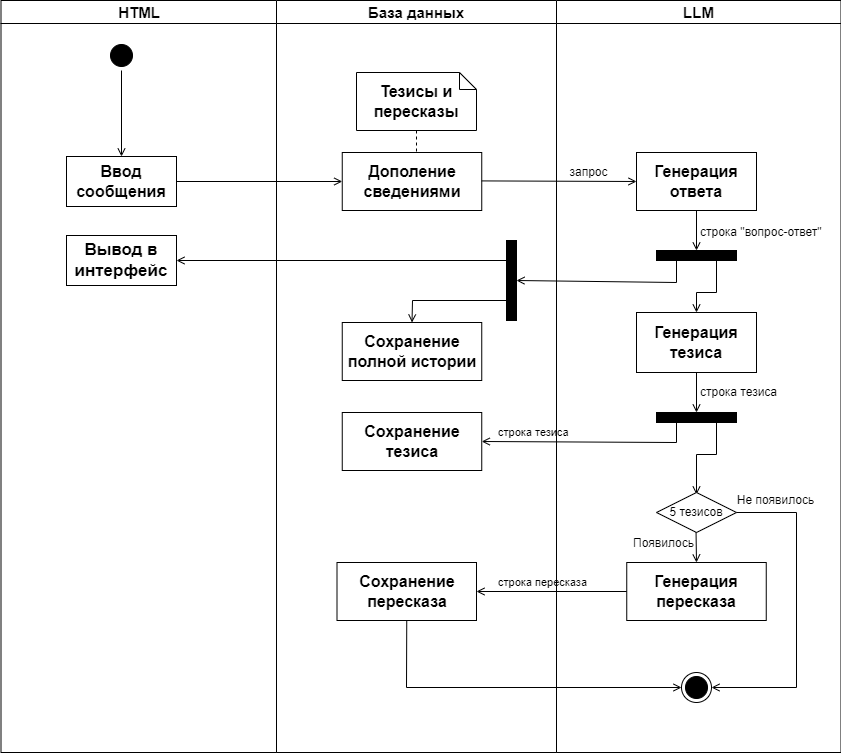

The diagram above was exported from draw.io. Its source (the exported page's mxGraphModel, read from the mxfile embedded in the PNG):
<mxGraphModel dx="989" dy="568" grid="1" gridSize="10" guides="1" tooltips="1" connect="1" arrows="1" fold="1" page="1" pageScale="1" pageWidth="1169" pageHeight="826" background="none" math="0" shadow="0">
  <root>
    <mxCell id="0" />
    <mxCell id="1" parent="0" />
    <mxCell id="2" value="HTML" style="swimlane;whiteSpace=wrap;fontSize=15;" parent="1" vertex="1">
      <mxGeometry x="164.5" y="128" width="275.5" height="752" as="geometry" />
    </mxCell>
    <mxCell id="5" value="" style="ellipse;shape=startState;fillColor=#000000;strokeColor=#000000;" parent="2" vertex="1">
      <mxGeometry x="105.5" y="40" width="30" height="30" as="geometry" />
    </mxCell>
    <mxCell id="ImcTWaIwQfZC0vYw2Tqt-46" value="&lt;b style=&quot;font-size: 17px;&quot;&gt;&lt;font style=&quot;font-size: 17px;&quot;&gt;Вывод в&lt;/font&gt;&lt;/b&gt;&lt;div style=&quot;font-size: 17px;&quot;&gt;&lt;b style=&quot;&quot;&gt;&lt;font style=&quot;font-size: 17px;&quot;&gt;интерфейс&lt;/font&gt;&lt;/b&gt;&lt;/div&gt;" style="html=1;whiteSpace=wrap;" parent="2" vertex="1">
      <mxGeometry x="65.5" y="235" width="110" height="50" as="geometry" />
    </mxCell>
    <mxCell id="3" value="База данных" style="swimlane;whiteSpace=wrap;fontSize=15;" parent="1" vertex="1">
      <mxGeometry x="440" y="128" width="280" height="752" as="geometry" />
    </mxCell>
    <mxCell id="alUuSmBBTCoD7TKp6pha-49" value="&lt;font style=&quot;font-size: 16px;&quot;&gt;&lt;b style=&quot;&quot;&gt;Ввод&lt;/b&gt;&lt;/font&gt;&lt;div style=&quot;font-size: 16px;&quot;&gt;&lt;font style=&quot;font-size: 16px;&quot;&gt;&lt;b style=&quot;&quot;&gt;сообщения&lt;/b&gt;&lt;/font&gt;&lt;/div&gt;" style="html=1;whiteSpace=wrap;" parent="3" vertex="1">
      <mxGeometry x="-210" y="156" width="110" height="50" as="geometry" />
    </mxCell>
    <mxCell id="ImcTWaIwQfZC0vYw2Tqt-39" value="&lt;b style=&quot;font-size: 16px;&quot;&gt;&lt;font style=&quot;font-size: 16px;&quot;&gt;Дополение&lt;/font&gt;&lt;/b&gt;&lt;div style=&quot;font-size: 16px;&quot;&gt;&lt;b style=&quot;&quot;&gt;&lt;font style=&quot;font-size: 16px;&quot;&gt;сведениями&lt;/font&gt;&lt;/b&gt;&lt;/div&gt;" style="html=1;whiteSpace=wrap;" parent="3" vertex="1">
      <mxGeometry x="65.75" y="152" width="139.5" height="58" as="geometry" />
    </mxCell>
    <mxCell id="alUuSmBBTCoD7TKp6pha-56" value="" style="endArrow=open;html=1;rounded=0;endFill=0;exitX=1;exitY=0.5;exitDx=0;exitDy=0;entryX=0;entryY=0.5;entryDx=0;entryDy=0;" parent="3" source="alUuSmBBTCoD7TKp6pha-49" target="ImcTWaIwQfZC0vYw2Tqt-39" edge="1">
      <mxGeometry width="50" height="50" relative="1" as="geometry">
        <mxPoint x="-155" y="128" as="sourcePoint" />
        <mxPoint x="-154" y="170" as="targetPoint" />
        <Array as="points" />
      </mxGeometry>
    </mxCell>
    <mxCell id="31" value="Тезисы и&#10;пересказы" style="shape=note;whiteSpace=wrap;size=17;fontStyle=1;fontSize=16;" parent="3" vertex="1">
      <mxGeometry x="80" y="72" width="120" height="58" as="geometry" />
    </mxCell>
    <mxCell id="alUuSmBBTCoD7TKp6pha-82" value="" style="endArrow=none;dashed=1;html=1;rounded=0;exitX=0.5;exitY=1;exitDx=0;exitDy=0;exitPerimeter=0;" parent="3" source="31" edge="1">
      <mxGeometry width="50" height="50" relative="1" as="geometry">
        <mxPoint x="-190" y="346" as="sourcePoint" />
        <mxPoint x="140" y="152" as="targetPoint" />
      </mxGeometry>
    </mxCell>
    <mxCell id="ImcTWaIwQfZC0vYw2Tqt-41" value="" style="endArrow=open;html=1;rounded=0;endFill=0;exitX=1;exitY=0.5;exitDx=0;exitDy=0;entryX=0;entryY=0.5;entryDx=0;entryDy=0;" parent="3" target="ImcTWaIwQfZC0vYw2Tqt-40" edge="1">
      <mxGeometry width="50" height="50" relative="1" as="geometry">
        <mxPoint x="205.25" y="180.41000000000003" as="sourcePoint" />
        <mxPoint x="371.25" y="180.41000000000003" as="targetPoint" />
        <Array as="points" />
      </mxGeometry>
    </mxCell>
    <mxCell id="ImcTWaIwQfZC0vYw2Tqt-42" value="&lt;font style=&quot;font-size: 12px;&quot;&gt;запрос&lt;/font&gt;" style="edgeLabel;html=1;align=center;verticalAlign=middle;resizable=0;points=[];" parent="ImcTWaIwQfZC0vYw2Tqt-41" vertex="1" connectable="0">
      <mxGeometry x="-0.5741" y="-2" relative="1" as="geometry">
        <mxPoint x="73" y="-11" as="offset" />
      </mxGeometry>
    </mxCell>
    <mxCell id="ImcTWaIwQfZC0vYw2Tqt-54" value="&lt;b style=&quot;font-size: 16px;&quot;&gt;&lt;font style=&quot;font-size: 16px;&quot;&gt;Сохранение&lt;/font&gt;&lt;/b&gt;&lt;div style=&quot;font-size: 16px;&quot;&gt;&lt;b style=&quot;&quot;&gt;&lt;font style=&quot;font-size: 16px;&quot;&gt;тезиса&lt;/font&gt;&lt;/b&gt;&lt;/div&gt;" style="html=1;whiteSpace=wrap;" parent="3" vertex="1">
      <mxGeometry x="65.75" y="412" width="139.5" height="58" as="geometry" />
    </mxCell>
    <mxCell id="ImcTWaIwQfZC0vYw2Tqt-61" value="&lt;b style=&quot;font-size: 16px;&quot;&gt;&lt;font style=&quot;font-size: 16px;&quot;&gt;Сохранение&lt;/font&gt;&lt;/b&gt;&lt;div style=&quot;font-size: 16px;&quot;&gt;&lt;b style=&quot;&quot;&gt;&lt;font style=&quot;font-size: 16px;&quot;&gt;пересказа&lt;/font&gt;&lt;/b&gt;&lt;/div&gt;" style="html=1;whiteSpace=wrap;" parent="3" vertex="1">
      <mxGeometry x="60.5" y="562" width="139.5" height="58" as="geometry" />
    </mxCell>
    <mxCell id="tlTu2zHDmLbYWTdFex8t-42" value="" style="whiteSpace=wrap;html=1;rounded=0;shadow=0;comic=0;labelBackgroundColor=none;strokeWidth=1;fillColor=#000000;fontFamily=Verdana;fontSize=12;align=center;rotation=0;" parent="3" vertex="1">
      <mxGeometry x="230" y="240" width="10" height="80" as="geometry" />
    </mxCell>
    <mxCell id="tlTu2zHDmLbYWTdFex8t-44" value="&lt;b style=&quot;font-size: 16px;&quot;&gt;&lt;font style=&quot;font-size: 16px;&quot;&gt;Сохранение&lt;/font&gt;&lt;/b&gt;&lt;div style=&quot;font-size: 16px;&quot;&gt;&lt;font style=&quot;font-size: 16px;&quot;&gt;&lt;b style=&quot;&quot;&gt;полной&amp;nbsp;&lt;/b&gt;&lt;b style=&quot;background-color: initial;&quot;&gt;истории&lt;/b&gt;&lt;/font&gt;&lt;/div&gt;" style="html=1;whiteSpace=wrap;" parent="3" vertex="1">
      <mxGeometry x="65.75" y="322" width="139.5" height="58" as="geometry" />
    </mxCell>
    <mxCell id="tlTu2zHDmLbYWTdFex8t-45" value="" style="endArrow=open;html=1;rounded=0;endFill=0;exitX=0;exitY=0.75;exitDx=0;exitDy=0;entryX=0.5;entryY=0;entryDx=0;entryDy=0;" parent="3" source="tlTu2zHDmLbYWTdFex8t-42" target="tlTu2zHDmLbYWTdFex8t-44" edge="1">
      <mxGeometry width="50" height="50" relative="1" as="geometry">
        <mxPoint x="200" y="312" as="sourcePoint" />
        <mxPoint x="-130" y="312" as="targetPoint" />
        <Array as="points">
          <mxPoint x="136" y="300" />
        </Array>
      </mxGeometry>
    </mxCell>
    <mxCell id="MVp23llMQvVL8Bw_Bt4D-38" value="строка пересказа" style="edgeLabel;html=1;align=left;verticalAlign=middle;resizable=0;points=[];" parent="3" vertex="1" connectable="0">
      <mxGeometry x="220.0021350133136" y="581.9958003818047" as="geometry" />
    </mxCell>
    <mxCell id="zQLqX8EVv291nF-gcKG6-38" value="строка тезиса" style="edgeLabel;html=1;align=left;verticalAlign=middle;resizable=0;points=[];" parent="3" vertex="1" connectable="0">
      <mxGeometry x="220.0021350133136" y="431.99580038180466" as="geometry" />
    </mxCell>
    <mxCell id="4" value="LLM" style="swimlane;whiteSpace=wrap;startSize=23;fontSize=15;" parent="1" vertex="1">
      <mxGeometry x="720" y="128" width="284.5" height="752" as="geometry" />
    </mxCell>
    <mxCell id="ImcTWaIwQfZC0vYw2Tqt-40" value="&lt;b style=&quot;font-size: 16px;&quot;&gt;&lt;font style=&quot;font-size: 16px;&quot;&gt;Генерация&lt;/font&gt;&lt;/b&gt;&lt;div style=&quot;font-size: 16px;&quot;&gt;&lt;b style=&quot;&quot;&gt;&lt;font style=&quot;font-size: 16px;&quot;&gt;ответа&lt;/font&gt;&lt;/b&gt;&lt;/div&gt;" style="html=1;whiteSpace=wrap;" parent="4" vertex="1">
      <mxGeometry x="80" y="152" width="120" height="58" as="geometry" />
    </mxCell>
    <mxCell id="ImcTWaIwQfZC0vYw2Tqt-44" value="" style="endArrow=open;html=1;rounded=0;endFill=0;exitX=0.5;exitY=1;exitDx=0;exitDy=0;entryX=0.5;entryY=0;entryDx=0;entryDy=0;" parent="4" target="ImcTWaIwQfZC0vYw2Tqt-43" edge="1">
      <mxGeometry width="50" height="50" relative="1" as="geometry">
        <mxPoint x="140" y="210" as="sourcePoint" />
        <mxPoint x="140" y="272" as="targetPoint" />
        <Array as="points" />
      </mxGeometry>
    </mxCell>
    <mxCell id="ImcTWaIwQfZC0vYw2Tqt-43" value="" style="whiteSpace=wrap;html=1;rounded=0;shadow=0;comic=0;labelBackgroundColor=none;strokeWidth=1;fillColor=#000000;fontFamily=Verdana;fontSize=12;align=center;rotation=0;" parent="4" vertex="1">
      <mxGeometry x="100" y="250" width="80" height="10" as="geometry" />
    </mxCell>
    <mxCell id="ImcTWaIwQfZC0vYw2Tqt-45" value="&lt;font style=&quot;font-size: 12px;&quot;&gt;строка &quot;вопрос-ответ&quot;&lt;/font&gt;" style="edgeLabel;html=1;align=left;verticalAlign=middle;resizable=0;points=[];" parent="4" vertex="1" connectable="0">
      <mxGeometry x="142.2521350133136" y="231.9958003818046" as="geometry" />
    </mxCell>
    <mxCell id="ImcTWaIwQfZC0vYw2Tqt-49" value="" style="endArrow=open;html=1;rounded=0;endFill=0;exitX=0.75;exitY=1;exitDx=0;exitDy=0;entryX=0.5;entryY=0;entryDx=0;entryDy=0;" parent="4" source="ImcTWaIwQfZC0vYw2Tqt-43" target="ImcTWaIwQfZC0vYw2Tqt-48" edge="1">
      <mxGeometry width="50" height="50" relative="1" as="geometry">
        <mxPoint x="190" y="270" as="sourcePoint" />
        <mxPoint x="190" y="332" as="targetPoint" />
        <Array as="points">
          <mxPoint x="160" y="292" />
          <mxPoint x="140" y="292" />
        </Array>
      </mxGeometry>
    </mxCell>
    <mxCell id="ImcTWaIwQfZC0vYw2Tqt-48" value="&lt;b style=&quot;font-size: 16px;&quot;&gt;&lt;font style=&quot;font-size: 16px;&quot;&gt;Генерация&lt;/font&gt;&lt;/b&gt;&lt;div style=&quot;font-size: 16px;&quot;&gt;&lt;b style=&quot;&quot;&gt;&lt;font style=&quot;font-size: 16px;&quot;&gt;тезиса&lt;/font&gt;&lt;/b&gt;&lt;/div&gt;" style="html=1;whiteSpace=wrap;" parent="4" vertex="1">
      <mxGeometry x="80" y="312" width="120" height="60" as="geometry" />
    </mxCell>
    <mxCell id="ImcTWaIwQfZC0vYw2Tqt-50" value="" style="whiteSpace=wrap;html=1;rounded=0;shadow=0;comic=0;labelBackgroundColor=none;strokeWidth=1;fillColor=#000000;fontFamily=Verdana;fontSize=12;align=center;rotation=0;" parent="4" vertex="1">
      <mxGeometry x="100" y="412" width="80" height="10" as="geometry" />
    </mxCell>
    <mxCell id="ImcTWaIwQfZC0vYw2Tqt-51" value="" style="endArrow=open;html=1;rounded=0;endFill=0;entryX=0.5;entryY=0;entryDx=0;entryDy=0;" parent="4" target="ImcTWaIwQfZC0vYw2Tqt-50" edge="1">
      <mxGeometry width="50" height="50" relative="1" as="geometry">
        <mxPoint x="140" y="372" as="sourcePoint" />
        <mxPoint x="140" y="424" as="targetPoint" />
        <Array as="points" />
      </mxGeometry>
    </mxCell>
    <mxCell id="ImcTWaIwQfZC0vYw2Tqt-52" value="&lt;font style=&quot;font-size: 12px;&quot;&gt;строка тезиса&lt;/font&gt;" style="edgeLabel;html=1;align=left;verticalAlign=middle;resizable=0;points=[];" parent="4" vertex="1" connectable="0">
      <mxGeometry x="142.2521350133136" y="391.99580038180466" as="geometry" />
    </mxCell>
    <mxCell id="ImcTWaIwQfZC0vYw2Tqt-53" value="" style="endArrow=open;html=1;rounded=0;endFill=0;exitX=0.75;exitY=1;exitDx=0;exitDy=0;entryX=0.5;entryY=0;entryDx=0;entryDy=0;" parent="4" source="ImcTWaIwQfZC0vYw2Tqt-50" edge="1">
      <mxGeometry width="50" height="50" relative="1" as="geometry">
        <mxPoint x="190" y="432" as="sourcePoint" />
        <mxPoint x="140" y="494" as="targetPoint" />
        <Array as="points">
          <mxPoint x="160" y="454" />
          <mxPoint x="140" y="454" />
        </Array>
      </mxGeometry>
    </mxCell>
    <mxCell id="alUuSmBBTCoD7TKp6pha-67" value="5 тезисов" style="rhombus;whiteSpace=wrap;html=1;" parent="4" vertex="1">
      <mxGeometry x="100" y="492" width="80" height="40" as="geometry" />
    </mxCell>
    <mxCell id="ImcTWaIwQfZC0vYw2Tqt-57" value="&lt;b style=&quot;font-size: 16px;&quot;&gt;&lt;font style=&quot;font-size: 16px;&quot;&gt;Генерация&lt;/font&gt;&lt;/b&gt;&lt;div style=&quot;font-size: 16px;&quot;&gt;&lt;b style=&quot;&quot;&gt;&lt;font style=&quot;font-size: 16px;&quot;&gt;пересказа&lt;/font&gt;&lt;/b&gt;&lt;/div&gt;" style="html=1;whiteSpace=wrap;" parent="4" vertex="1">
      <mxGeometry x="70.25" y="562" width="139.5" height="58" as="geometry" />
    </mxCell>
    <mxCell id="ImcTWaIwQfZC0vYw2Tqt-59" value="" style="endArrow=open;html=1;rounded=0;endFill=0;entryX=0.5;entryY=0;entryDx=0;entryDy=0;" parent="4" target="ImcTWaIwQfZC0vYw2Tqt-57" edge="1">
      <mxGeometry width="50" height="50" relative="1" as="geometry">
        <mxPoint x="139.54999999999995" y="532" as="sourcePoint" />
        <mxPoint x="139.54999999999995" y="572" as="targetPoint" />
        <Array as="points" />
      </mxGeometry>
    </mxCell>
    <mxCell id="ImcTWaIwQfZC0vYw2Tqt-60" value="&lt;font style=&quot;font-size: 12px;&quot;&gt;Появилось&lt;/font&gt;" style="edgeLabel;html=1;align=left;verticalAlign=middle;resizable=0;points=[];" parent="4" vertex="1" connectable="0">
      <mxGeometry x="50.00213501331359" y="531.9958003818047" as="geometry">
        <mxPoint x="25" y="11" as="offset" />
      </mxGeometry>
    </mxCell>
    <mxCell id="38" value="" style="ellipse;shape=endState;fillColor=#000000;strokeColor=#000000;" parent="4" vertex="1">
      <mxGeometry x="125" y="672" width="30" height="30" as="geometry" />
    </mxCell>
    <mxCell id="ImcTWaIwQfZC0vYw2Tqt-63" value="" style="endArrow=open;html=1;rounded=0;endFill=0;exitX=1;exitY=0.5;exitDx=0;exitDy=0;entryX=1;entryY=0.5;entryDx=0;entryDy=0;" parent="4" source="alUuSmBBTCoD7TKp6pha-67" target="38" edge="1">
      <mxGeometry width="50" height="50" relative="1" as="geometry">
        <mxPoint x="205" y="652" as="sourcePoint" />
        <mxPoint x="55" y="652" as="targetPoint" />
        <Array as="points">
          <mxPoint x="240" y="512" />
          <mxPoint x="240" y="687" />
        </Array>
      </mxGeometry>
    </mxCell>
    <mxCell id="ImcTWaIwQfZC0vYw2Tqt-64" value="&lt;font style=&quot;font-size: 12px;&quot;&gt;Не появилось&lt;/font&gt;" style="edgeLabel;html=1;align=center;verticalAlign=middle;resizable=0;points=[];" parent="4" vertex="1" connectable="0">
      <mxGeometry x="140.0021350133136" y="551.9958003818047" as="geometry">
        <mxPoint x="78" y="-52" as="offset" />
      </mxGeometry>
    </mxCell>
    <mxCell id="alUuSmBBTCoD7TKp6pha-55" value="" style="endArrow=open;html=1;rounded=0;endFill=0;exitX=0.5;exitY=1;exitDx=0;exitDy=0;entryX=0.5;entryY=0;entryDx=0;entryDy=0;" parent="1" source="5" target="alUuSmBBTCoD7TKp6pha-49" edge="1">
      <mxGeometry width="50" height="50" relative="1" as="geometry">
        <mxPoint x="509.5" y="280" as="sourcePoint" />
        <mxPoint x="240" y="346" as="targetPoint" />
        <Array as="points" />
      </mxGeometry>
    </mxCell>
    <mxCell id="ImcTWaIwQfZC0vYw2Tqt-55" value="" style="endArrow=open;html=1;rounded=0;endFill=0;exitX=0.25;exitY=1;exitDx=0;exitDy=0;entryX=1;entryY=0.5;entryDx=0;entryDy=0;" parent="1" source="ImcTWaIwQfZC0vYw2Tqt-50" target="ImcTWaIwQfZC0vYw2Tqt-54" edge="1">
      <mxGeometry width="50" height="50" relative="1" as="geometry">
        <mxPoint x="835" y="550" as="sourcePoint" />
        <mxPoint x="280" y="602" as="targetPoint" />
        <Array as="points">
          <mxPoint x="840" y="570" />
        </Array>
      </mxGeometry>
    </mxCell>
    <mxCell id="ImcTWaIwQfZC0vYw2Tqt-62" value="" style="endArrow=open;html=1;rounded=0;endFill=0;exitX=0;exitY=0.5;exitDx=0;exitDy=0;entryX=1;entryY=0.5;entryDx=0;entryDy=0;" parent="1" source="ImcTWaIwQfZC0vYw2Tqt-57" target="ImcTWaIwQfZC0vYw2Tqt-61" edge="1">
      <mxGeometry width="50" height="50" relative="1" as="geometry">
        <mxPoint x="795" y="640" as="sourcePoint" />
        <mxPoint x="600" y="659" as="targetPoint" />
        <Array as="points" />
      </mxGeometry>
    </mxCell>
    <mxCell id="ImcTWaIwQfZC0vYw2Tqt-65" value="" style="endArrow=open;html=1;rounded=0;endFill=0;exitX=0.5;exitY=1;exitDx=0;exitDy=0;entryX=0;entryY=0.5;entryDx=0;entryDy=0;" parent="1" source="ImcTWaIwQfZC0vYw2Tqt-61" target="38" edge="1">
      <mxGeometry width="50" height="50" relative="1" as="geometry">
        <mxPoint x="790.25" y="770" as="sourcePoint" />
        <mxPoint x="640.25" y="770" as="targetPoint" />
        <Array as="points">
          <mxPoint x="570" y="815" />
        </Array>
      </mxGeometry>
    </mxCell>
    <mxCell id="ImcTWaIwQfZC0vYw2Tqt-47" value="" style="endArrow=open;html=1;rounded=0;endFill=0;exitX=0.25;exitY=1;exitDx=0;exitDy=0;entryX=1;entryY=0.5;entryDx=0;entryDy=0;" parent="1" source="ImcTWaIwQfZC0vYw2Tqt-43" target="tlTu2zHDmLbYWTdFex8t-42" edge="1">
      <mxGeometry width="50" height="50" relative="1" as="geometry">
        <mxPoint x="837" y="388" as="sourcePoint" />
        <mxPoint x="685" y="413" as="targetPoint" />
        <Array as="points">
          <mxPoint x="840" y="410" />
        </Array>
      </mxGeometry>
    </mxCell>
    <mxCell id="tlTu2zHDmLbYWTdFex8t-43" value="" style="endArrow=open;html=1;rounded=0;endFill=0;exitX=0;exitY=0.25;exitDx=0;exitDy=0;entryX=1;entryY=0.5;entryDx=0;entryDy=0;" parent="1" source="tlTu2zHDmLbYWTdFex8t-42" target="ImcTWaIwQfZC0vYw2Tqt-46" edge="1">
      <mxGeometry width="50" height="50" relative="1" as="geometry">
        <mxPoint x="450" y="440" as="sourcePoint" />
        <mxPoint x="616" y="440" as="targetPoint" />
        <Array as="points" />
      </mxGeometry>
    </mxCell>
  </root>
</mxGraphModel>